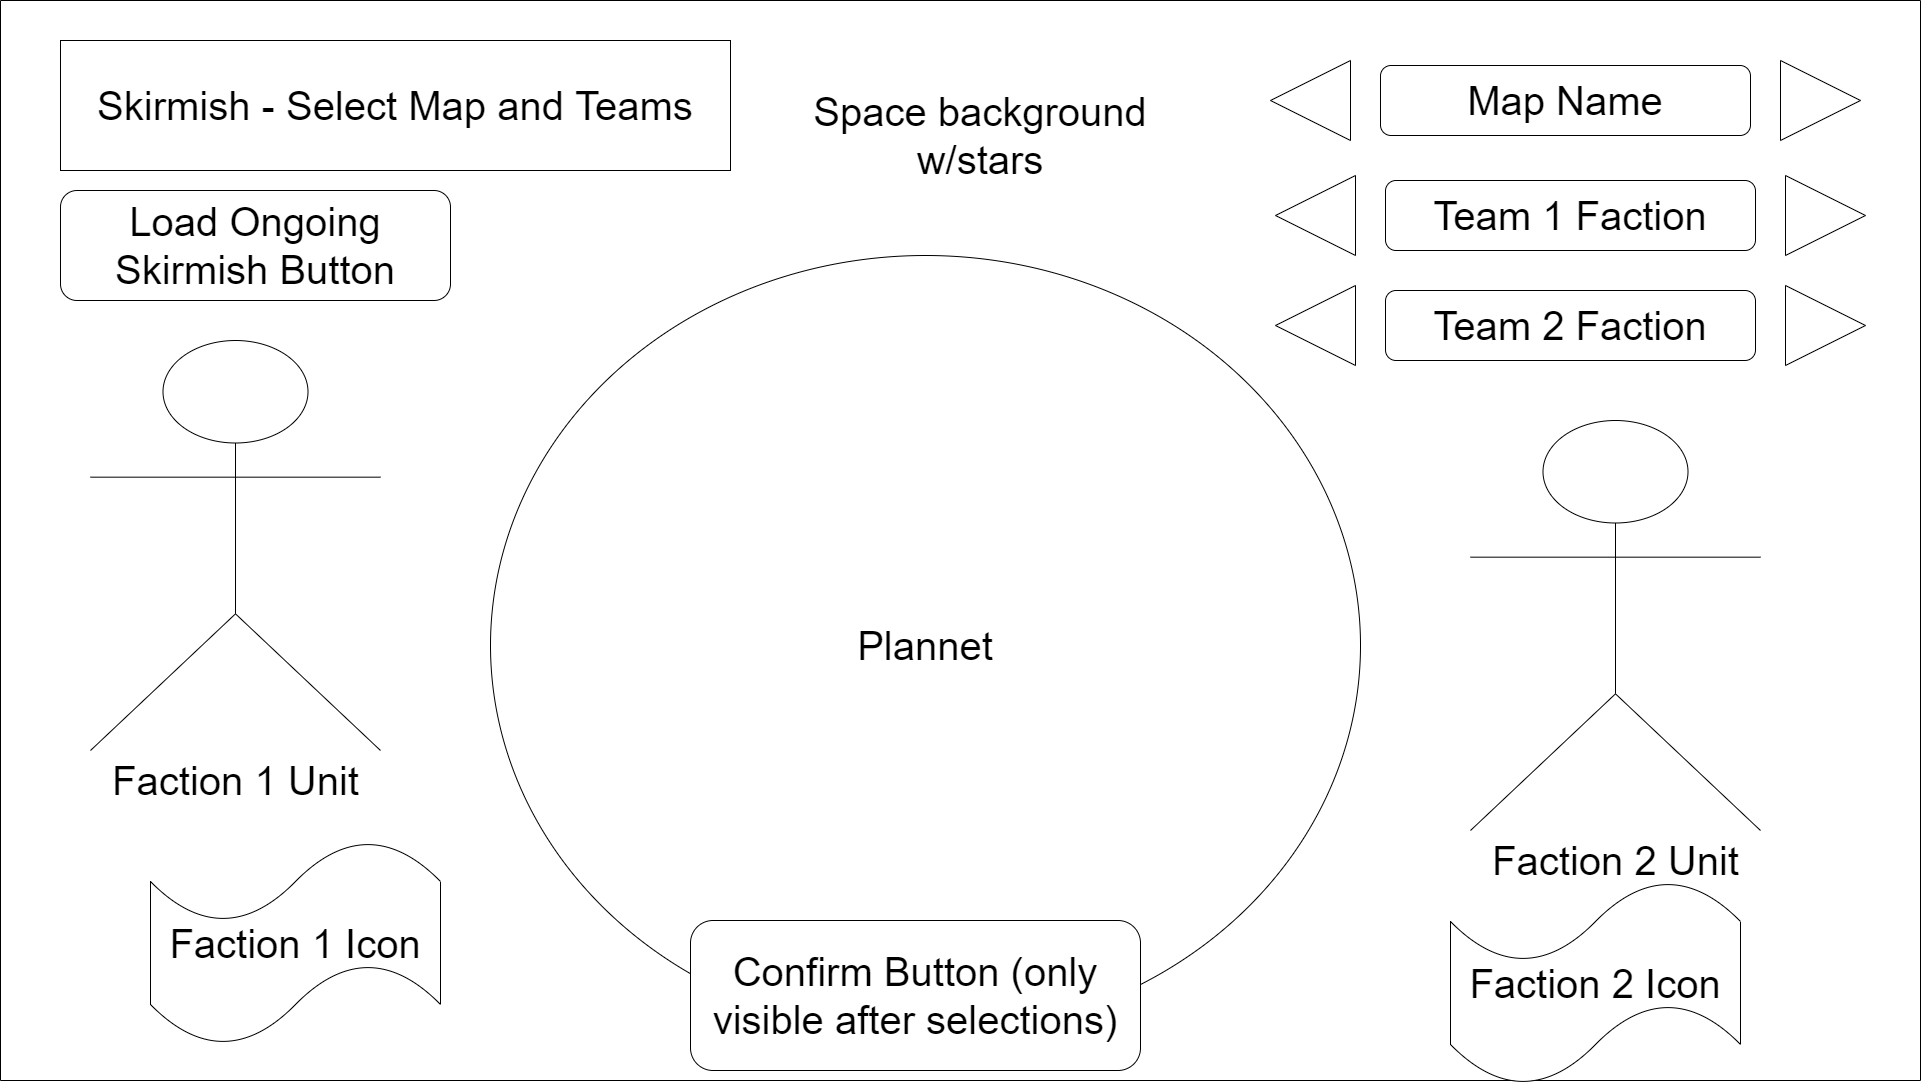

The diagram above was exported from draw.io. Its source (the exported page's mxGraphModel, read from the mxfile embedded in the PNG):
<mxGraphModel dx="2844" dy="1474" grid="1" gridSize="10" guides="1" tooltips="1" connect="1" arrows="1" fold="1" page="1" pageScale="1" pageWidth="850" pageHeight="1100" math="0" shadow="0">
  <root>
    <mxCell id="0" />
    <mxCell id="1" parent="0" />
    <mxCell id="VUiOrwODMD_5AYlr1Qy2-3" value="" style="endArrow=none;html=1;rounded=0;" parent="1" edge="1">
      <mxGeometry width="50" height="50" relative="1" as="geometry">
        <mxPoint x="1920" as="sourcePoint" />
        <mxPoint x="1920" y="1080" as="targetPoint" />
      </mxGeometry>
    </mxCell>
    <mxCell id="VUiOrwODMD_5AYlr1Qy2-4" value="" style="endArrow=none;html=1;rounded=0;" parent="1" edge="1">
      <mxGeometry width="50" height="50" relative="1" as="geometry">
        <mxPoint as="sourcePoint" />
        <mxPoint y="1080" as="targetPoint" />
      </mxGeometry>
    </mxCell>
    <mxCell id="VUiOrwODMD_5AYlr1Qy2-5" value="" style="endArrow=none;html=1;rounded=0;" parent="1" edge="1">
      <mxGeometry width="50" height="50" relative="1" as="geometry">
        <mxPoint as="sourcePoint" />
        <mxPoint x="1920" as="targetPoint" />
      </mxGeometry>
    </mxCell>
    <mxCell id="VUiOrwODMD_5AYlr1Qy2-6" value="" style="endArrow=none;html=1;rounded=0;" parent="1" edge="1">
      <mxGeometry width="50" height="50" relative="1" as="geometry">
        <mxPoint y="1080" as="sourcePoint" />
        <mxPoint x="1920" y="1080" as="targetPoint" />
      </mxGeometry>
    </mxCell>
    <mxCell id="A-IYX7iSHxB6LuKzII5c-2" value="Skirmish - Select Map and Teams" style="rounded=0;whiteSpace=wrap;html=1;fontSize=40;" vertex="1" parent="1">
      <mxGeometry x="60" y="40" width="670" height="130" as="geometry" />
    </mxCell>
    <mxCell id="A-IYX7iSHxB6LuKzII5c-3" value="Map Name" style="rounded=1;whiteSpace=wrap;html=1;fontSize=40;" vertex="1" parent="1">
      <mxGeometry x="1380" y="65" width="370" height="70" as="geometry" />
    </mxCell>
    <mxCell id="A-IYX7iSHxB6LuKzII5c-4" value="" style="triangle;whiteSpace=wrap;html=1;fontSize=40;" vertex="1" parent="1">
      <mxGeometry x="1780" y="60" width="80" height="80" as="geometry" />
    </mxCell>
    <mxCell id="A-IYX7iSHxB6LuKzII5c-5" value="" style="triangle;whiteSpace=wrap;html=1;fontSize=40;rotation=-180;" vertex="1" parent="1">
      <mxGeometry x="1270" y="60" width="80" height="80" as="geometry" />
    </mxCell>
    <mxCell id="A-IYX7iSHxB6LuKzII5c-6" value="Team 1 Faction" style="rounded=1;whiteSpace=wrap;html=1;fontSize=40;" vertex="1" parent="1">
      <mxGeometry x="1385" y="180" width="370" height="70" as="geometry" />
    </mxCell>
    <mxCell id="A-IYX7iSHxB6LuKzII5c-7" value="" style="triangle;whiteSpace=wrap;html=1;fontSize=40;" vertex="1" parent="1">
      <mxGeometry x="1785" y="175" width="80" height="80" as="geometry" />
    </mxCell>
    <mxCell id="A-IYX7iSHxB6LuKzII5c-8" value="" style="triangle;whiteSpace=wrap;html=1;fontSize=40;rotation=-180;" vertex="1" parent="1">
      <mxGeometry x="1275" y="175" width="80" height="80" as="geometry" />
    </mxCell>
    <mxCell id="A-IYX7iSHxB6LuKzII5c-9" value="Team 2 Faction" style="rounded=1;whiteSpace=wrap;html=1;fontSize=40;" vertex="1" parent="1">
      <mxGeometry x="1385" y="290" width="370" height="70" as="geometry" />
    </mxCell>
    <mxCell id="A-IYX7iSHxB6LuKzII5c-10" value="" style="triangle;whiteSpace=wrap;html=1;fontSize=40;" vertex="1" parent="1">
      <mxGeometry x="1785" y="285" width="80" height="80" as="geometry" />
    </mxCell>
    <mxCell id="A-IYX7iSHxB6LuKzII5c-11" value="" style="triangle;whiteSpace=wrap;html=1;fontSize=40;rotation=-180;" vertex="1" parent="1">
      <mxGeometry x="1275" y="285" width="80" height="80" as="geometry" />
    </mxCell>
    <mxCell id="A-IYX7iSHxB6LuKzII5c-12" value="Plannet" style="ellipse;whiteSpace=wrap;html=1;fontSize=40;" vertex="1" parent="1">
      <mxGeometry x="490" y="255" width="870" height="780" as="geometry" />
    </mxCell>
    <mxCell id="A-IYX7iSHxB6LuKzII5c-16" value="Faction 1 Unit" style="shape=umlActor;verticalLabelPosition=bottom;verticalAlign=top;html=1;outlineConnect=0;fontSize=40;" vertex="1" parent="1">
      <mxGeometry x="90" y="340" width="290" height="410" as="geometry" />
    </mxCell>
    <mxCell id="A-IYX7iSHxB6LuKzII5c-17" value="Faction 2 Unit" style="shape=umlActor;verticalLabelPosition=bottom;verticalAlign=top;html=1;outlineConnect=0;fontSize=40;" vertex="1" parent="1">
      <mxGeometry x="1470" y="420" width="290" height="410" as="geometry" />
    </mxCell>
    <mxCell id="A-IYX7iSHxB6LuKzII5c-18" value="Faction 1 Icon" style="shape=tape;whiteSpace=wrap;html=1;fontSize=40;" vertex="1" parent="1">
      <mxGeometry x="150" y="840" width="290" height="205" as="geometry" />
    </mxCell>
    <mxCell id="A-IYX7iSHxB6LuKzII5c-19" value="Faction 2 Icon" style="shape=tape;whiteSpace=wrap;html=1;fontSize=40;" vertex="1" parent="1">
      <mxGeometry x="1450" y="880" width="290" height="205" as="geometry" />
    </mxCell>
    <mxCell id="A-IYX7iSHxB6LuKzII5c-20" value="Space background w/stars" style="text;html=1;strokeColor=none;fillColor=none;align=center;verticalAlign=middle;whiteSpace=wrap;rounded=0;fontSize=40;" vertex="1" parent="1">
      <mxGeometry x="790" y="40" width="380" height="190" as="geometry" />
    </mxCell>
    <mxCell id="A-IYX7iSHxB6LuKzII5c-22" value="Confirm Button (only visible after selections)" style="rounded=1;whiteSpace=wrap;html=1;fontSize=40;" vertex="1" parent="1">
      <mxGeometry x="690" y="920" width="450" height="150" as="geometry" />
    </mxCell>
    <mxCell id="A-IYX7iSHxB6LuKzII5c-23" value="Load Ongoing Skirmish Button" style="rounded=1;whiteSpace=wrap;html=1;fontSize=40;" vertex="1" parent="1">
      <mxGeometry x="60" y="190" width="390" height="110" as="geometry" />
    </mxCell>
  </root>
</mxGraphModel>